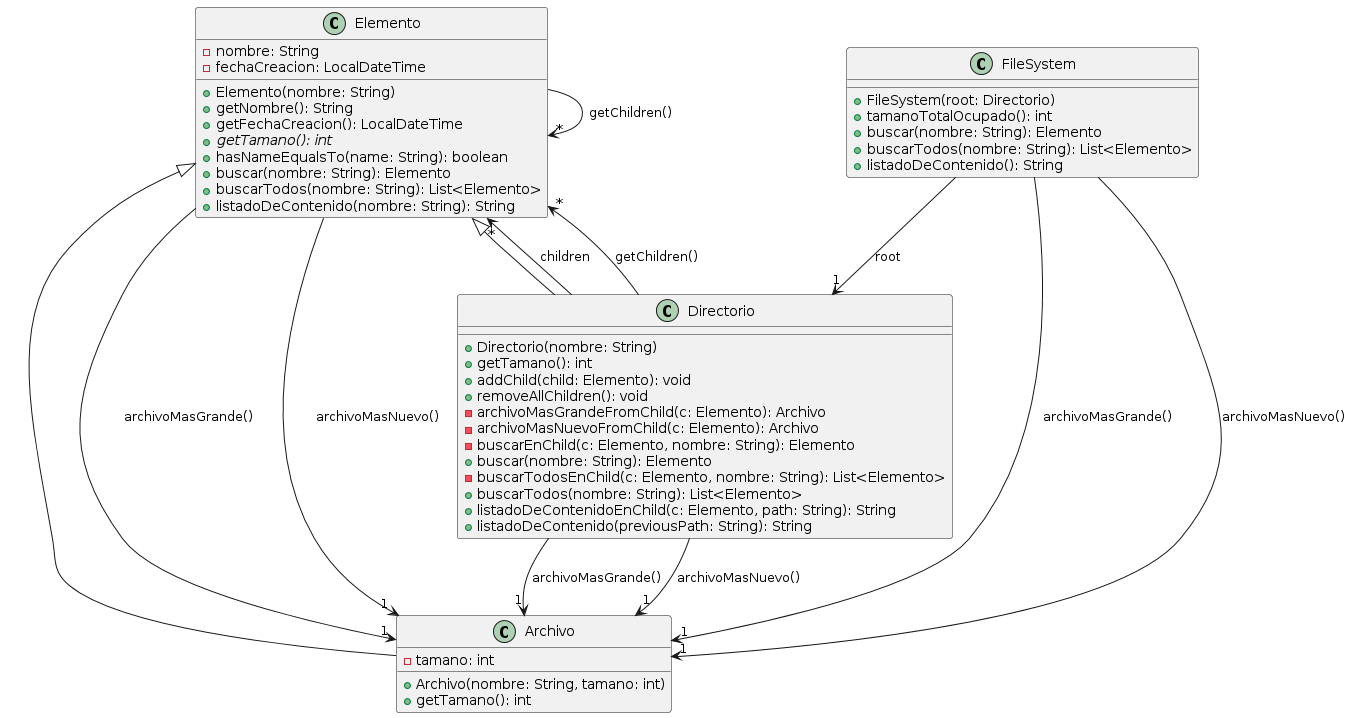

The diagram above was rendered by PlantUML. Its source (embedded in the PNG):
@startuml
class Archivo [[java:ar.edu.unlp.info.oo2.ejercicio7.Archivo]] {
	-tamano: int
	+Archivo(nombre: String, tamano: int)
	+getTamano(): int
}
class Elemento {
}
Elemento <|-- Archivo
abstract class Elemento [[java:ar.edu.unlp.info.oo2.ejercicio7.Elemento]] {
	-nombre: String
	-fechaCreacion: LocalDateTime
	+Elemento(nombre: String)
	+getNombre(): String
	+getFechaCreacion(): LocalDateTime
	+{abstract} getTamano(): int
	+hasNameEqualsTo(name: String): boolean
	+buscar(nombre: String): Elemento
	+buscarTodos(nombre: String): List<Elemento>
	+listadoDeContenido(nombre: String): String
}
class Elemento {
}
Elemento --> "*" Elemento : getChildren()
class Archivo {
}
Elemento --> "1" Archivo : archivoMasGrande()
class Archivo {
}
Elemento --> "1" Archivo : archivoMasNuevo()
class Directorio [[java:ar.edu.unlp.info.oo2.ejercicio7.Directorio]] {
	+Directorio(nombre: String)
	+getTamano(): int
	+addChild(child: Elemento): void
	+removeAllChildren(): void
	-archivoMasGrandeFromChild(c: Elemento): Archivo
	-archivoMasNuevoFromChild(c: Elemento): Archivo
	-buscarEnChild(c: Elemento, nombre: String): Elemento
	+buscar(nombre: String): Elemento
	-buscarTodosEnChild(c: Elemento, nombre: String): List<Elemento>
	+buscarTodos(nombre: String): List<Elemento>
	+listadoDeContenidoEnChild(c: Elemento, path: String): String
	+listadoDeContenido(previousPath: String): String
}
class Elemento {
}
Directorio --> "*" Elemento : children
class Elemento {
}
Directorio --> "*" Elemento : getChildren()
class Archivo {
}
Directorio --> "1" Archivo : archivoMasGrande()
class Archivo {
}
Directorio --> "1" Archivo : archivoMasNuevo()
class Elemento {
}
Elemento <|-- Directorio
class FileSystem [[java:ar.edu.unlp.info.oo2.ejercicio7.FileSystem]] {
	+FileSystem(root: Directorio)
	+tamanoTotalOcupado(): int
	+buscar(nombre: String): Elemento
	+buscarTodos(nombre: String): List<Elemento>
	+listadoDeContenido(): String
}
class Directorio {
}
FileSystem --> "1" Directorio : root
class Archivo {
}
FileSystem --> "1" Archivo : archivoMasGrande()
class Archivo {
}
FileSystem --> "1" Archivo : archivoMasNuevo()
@enduml